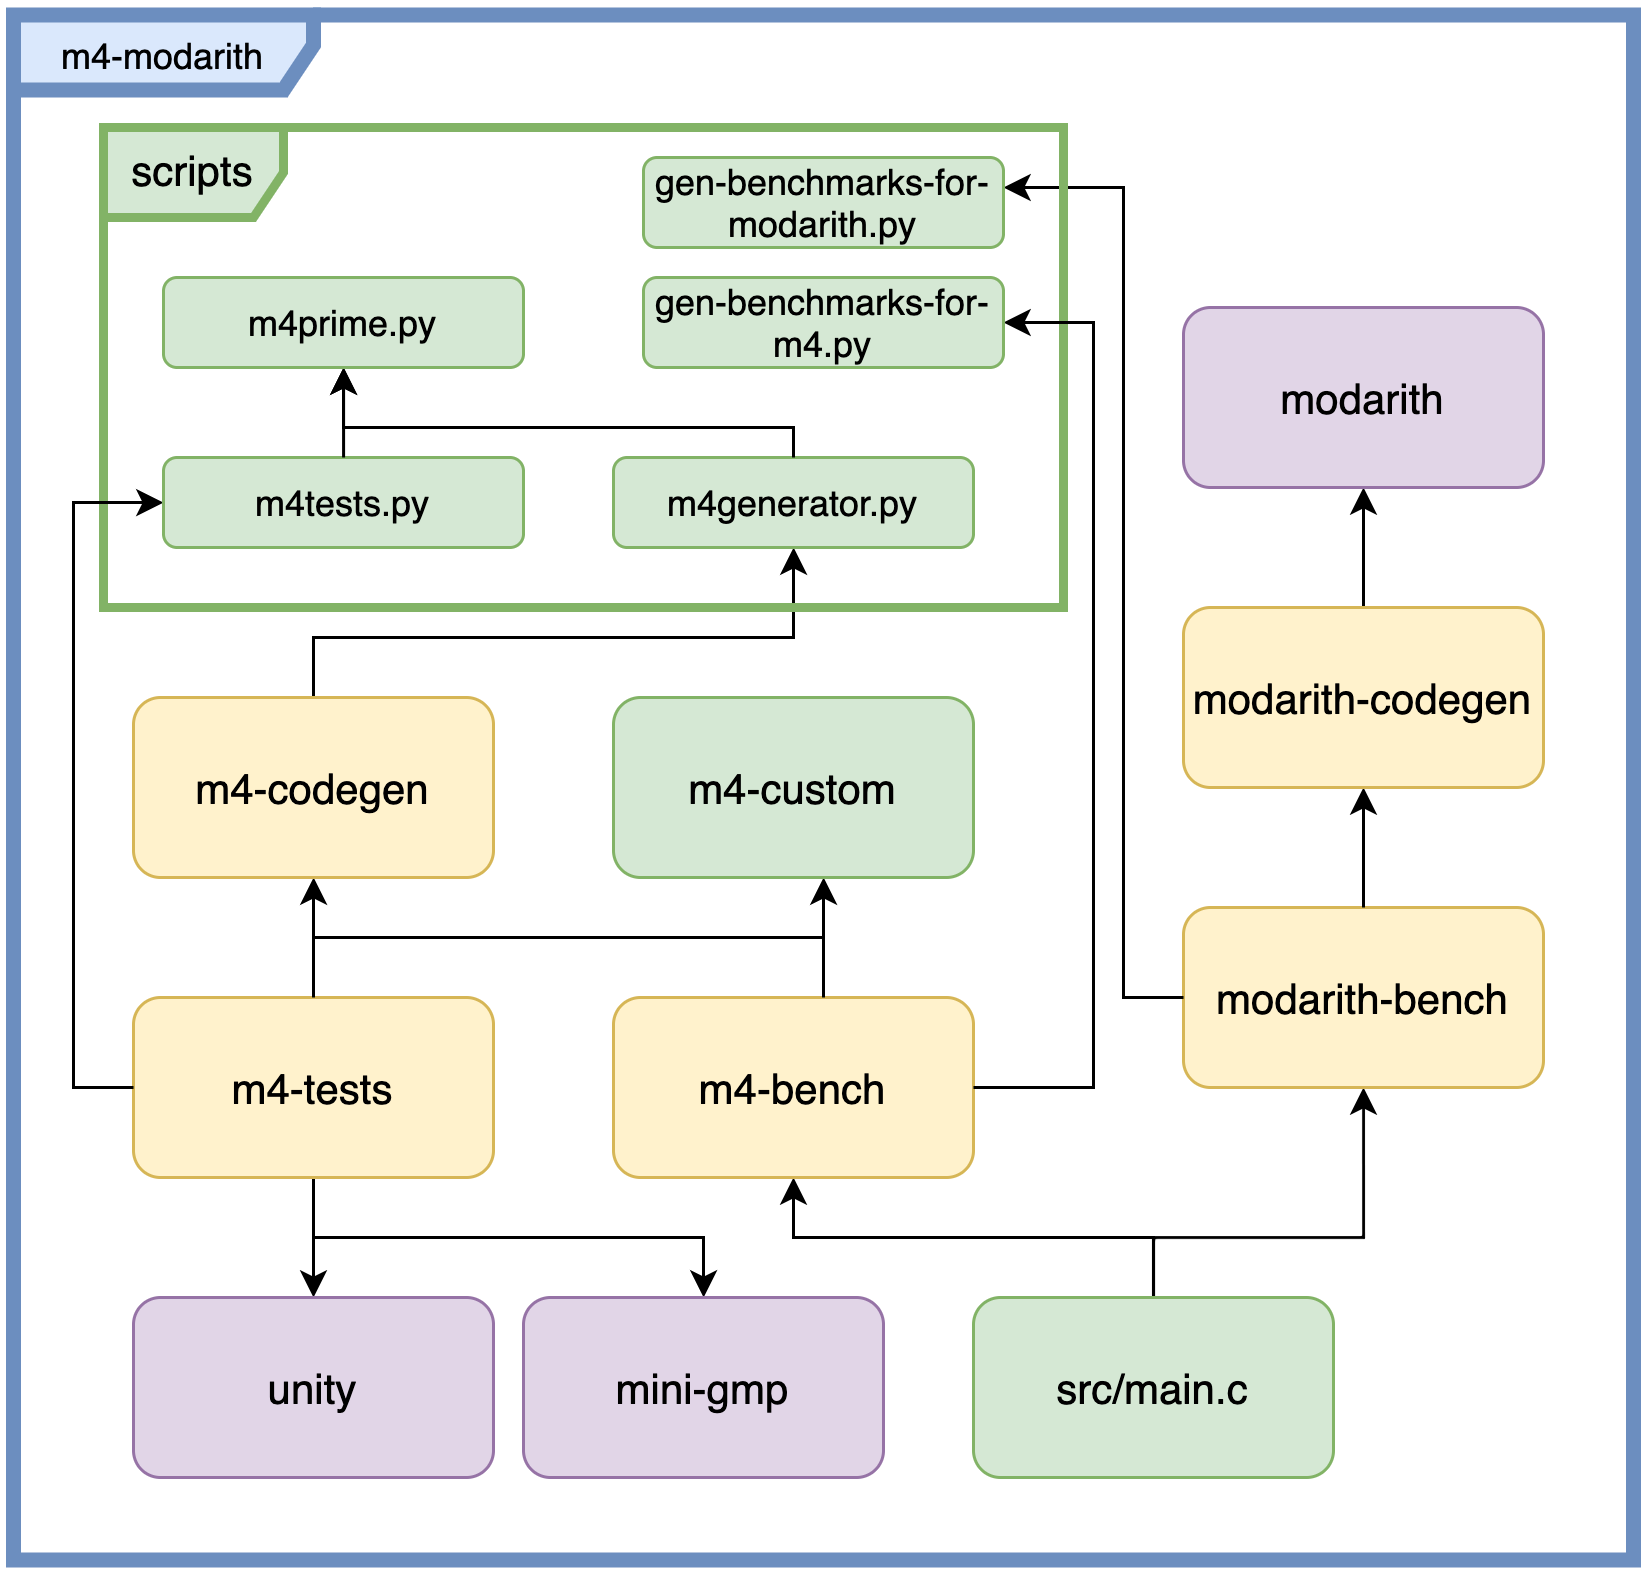

The diagram above was exported from draw.io. Its source (the exported page's mxGraphModel, read from the mxfile embedded in the PNG):
<mxGraphModel dx="763" dy="588" grid="1" gridSize="10" guides="1" tooltips="1" connect="1" arrows="1" fold="1" page="1" pageScale="1" pageWidth="3300" pageHeight="4681" math="0" shadow="0">
  <root>
    <mxCell id="0" />
    <mxCell id="1" parent="0" />
    <mxCell id="2" value="m4-modarith" style="shape=umlFrame;whiteSpace=wrap;html=1;fontSize=12;strokeWidth=5;fillColor=#dae8fc;verticalAlign=top;width=100;height=25;strokeColor=#6c8ebf;" vertex="1" parent="1">
      <mxGeometry x="160" y="112.5" width="540" height="515" as="geometry" />
    </mxCell>
    <mxCell id="3" style="edgeStyle=orthogonalEdgeStyle;rounded=0;orthogonalLoop=1;jettySize=auto;html=1;exitX=0.5;exitY=1;exitDx=0;exitDy=0;entryX=0.5;entryY=0;entryDx=0;entryDy=0;fontSize=14;startArrow=classic;startFill=1;endArrow=none;endFill=0;" edge="1" source="4" target="8" parent="1">
      <mxGeometry relative="1" as="geometry" />
    </mxCell>
    <mxCell id="4" value="modarith" style="rounded=1;whiteSpace=wrap;html=1;fillColor=#e1d5e7;strokeColor=#9673a6;fontSize=14;" vertex="1" parent="1">
      <mxGeometry x="550" y="210" width="120" height="60" as="geometry" />
    </mxCell>
    <mxCell id="5" style="edgeStyle=orthogonalEdgeStyle;rounded=0;jumpStyle=arc;orthogonalLoop=1;jettySize=auto;html=1;exitX=0.5;exitY=1;exitDx=0;exitDy=0;fontSize=12;startArrow=classic;startFill=1;endArrow=none;endFill=0;strokeColor=#000000;" edge="1" source="6" target="27" parent="1">
      <mxGeometry relative="1" as="geometry">
        <Array as="points">
          <mxPoint x="610" y="520" />
          <mxPoint x="540" y="520" />
        </Array>
      </mxGeometry>
    </mxCell>
    <mxCell id="6" value="modarith-bench" style="rounded=1;whiteSpace=wrap;html=1;fillColor=#fff2cc;strokeColor=#d6b656;fontSize=14;" vertex="1" parent="1">
      <mxGeometry x="550" y="410" width="120" height="60" as="geometry" />
    </mxCell>
    <mxCell id="7" style="edgeStyle=orthogonalEdgeStyle;rounded=0;orthogonalLoop=1;jettySize=auto;html=1;exitX=0.5;exitY=1;exitDx=0;exitDy=0;fontSize=14;startArrow=classic;startFill=1;endArrow=none;endFill=0;fillColor=#fff2cc;strokeColor=#000000;" edge="1" source="8" target="6" parent="1">
      <mxGeometry relative="1" as="geometry" />
    </mxCell>
    <mxCell id="8" value="modarith-codegen" style="rounded=1;whiteSpace=wrap;html=1;fillColor=#fff2cc;strokeColor=#d6b656;fontSize=14;" vertex="1" parent="1">
      <mxGeometry x="550" y="310" width="120" height="60" as="geometry" />
    </mxCell>
    <mxCell id="9" style="edgeStyle=orthogonalEdgeStyle;rounded=0;orthogonalLoop=1;jettySize=auto;html=1;fontSize=14;startArrow=classic;startFill=1;endArrow=none;endFill=0;" edge="1" source="21" target="14" parent="1">
      <mxGeometry relative="1" as="geometry">
        <mxPoint x="270" y="300" as="sourcePoint" />
        <Array as="points">
          <mxPoint x="420" y="320" />
          <mxPoint x="260" y="320" />
        </Array>
      </mxGeometry>
    </mxCell>
    <mxCell id="10" style="edgeStyle=orthogonalEdgeStyle;rounded=0;jumpStyle=arc;orthogonalLoop=1;jettySize=auto;html=1;fontSize=14;startArrow=classic;startFill=1;endArrow=none;endFill=0;" edge="1" source="26" target="6" parent="1">
      <mxGeometry relative="1" as="geometry">
        <mxPoint x="480" y="220" as="sourcePoint" />
        <Array as="points">
          <mxPoint x="530" y="170" />
          <mxPoint x="530" y="440" />
        </Array>
      </mxGeometry>
    </mxCell>
    <mxCell id="11" style="edgeStyle=orthogonalEdgeStyle;rounded=0;jumpStyle=arc;orthogonalLoop=1;jettySize=auto;html=1;exitX=0.5;exitY=1;exitDx=0;exitDy=0;fontSize=12;startArrow=classic;startFill=1;endArrow=none;endFill=0;strokeColor=#000000;" edge="1" source="12" target="27" parent="1">
      <mxGeometry relative="1" as="geometry" />
    </mxCell>
    <mxCell id="12" value="m4-bench" style="rounded=1;whiteSpace=wrap;html=1;fillColor=#fff2cc;strokeColor=#d6b656;fontSize=14;" vertex="1" parent="1">
      <mxGeometry x="360" y="440" width="120" height="60" as="geometry" />
    </mxCell>
    <mxCell id="13" style="edgeStyle=orthogonalEdgeStyle;rounded=0;jumpStyle=arc;orthogonalLoop=1;jettySize=auto;html=1;fontSize=12;startArrow=classic;startFill=1;endArrow=none;endFill=0;strokeColor=#000000;" edge="1" source="14" target="12" parent="1">
      <mxGeometry relative="1" as="geometry">
        <Array as="points">
          <mxPoint x="260" y="420" />
          <mxPoint x="430" y="420" />
        </Array>
      </mxGeometry>
    </mxCell>
    <mxCell id="14" value="m4-codegen" style="rounded=1;whiteSpace=wrap;html=1;fillColor=#fff2cc;strokeColor=#d6b656;fontSize=14;" vertex="1" parent="1">
      <mxGeometry x="200" y="340" width="120" height="60" as="geometry" />
    </mxCell>
    <mxCell id="15" style="edgeStyle=orthogonalEdgeStyle;rounded=0;jumpStyle=arc;orthogonalLoop=1;jettySize=auto;html=1;exitX=0.5;exitY=1;exitDx=0;exitDy=0;fontSize=12;startArrow=none;startFill=0;endArrow=classic;endFill=1;strokeColor=#000000;" edge="1" source="17" target="28" parent="1">
      <mxGeometry relative="1" as="geometry" />
    </mxCell>
    <mxCell id="16" style="edgeStyle=orthogonalEdgeStyle;rounded=0;jumpStyle=arc;orthogonalLoop=1;jettySize=auto;html=1;exitX=0.5;exitY=1;exitDx=0;exitDy=0;fontSize=12;startArrow=none;startFill=0;endArrow=classic;endFill=1;strokeColor=#000000;" edge="1" source="17" target="29" parent="1">
      <mxGeometry relative="1" as="geometry" />
    </mxCell>
    <mxCell id="17" value="m4-tests" style="rounded=1;whiteSpace=wrap;html=1;fillColor=#fff2cc;strokeColor=#d6b656;fontSize=14;" vertex="1" parent="1">
      <mxGeometry x="200" y="440" width="120" height="60" as="geometry" />
    </mxCell>
    <mxCell id="18" style="edgeStyle=orthogonalEdgeStyle;rounded=0;jumpStyle=arc;orthogonalLoop=1;jettySize=auto;html=1;fontSize=12;startArrow=classic;startFill=1;endArrow=none;endFill=0;strokeColor=#000000;" edge="1" source="19" target="17" parent="1">
      <mxGeometry relative="1" as="geometry">
        <Array as="points">
          <mxPoint x="430" y="420" />
          <mxPoint x="260" y="420" />
        </Array>
      </mxGeometry>
    </mxCell>
    <mxCell id="19" value="m4-custom" style="rounded=1;whiteSpace=wrap;html=1;fillColor=#d5e8d4;strokeColor=#82b366;fontSize=14;" vertex="1" parent="1">
      <mxGeometry x="360" y="340" width="120" height="60" as="geometry" />
    </mxCell>
    <mxCell id="20" value="scripts" style="shape=umlFrame;whiteSpace=wrap;html=1;fontSize=14;strokeWidth=3;fillColor=#d5e8d4;verticalAlign=top;strokeColor=#82b366;" vertex="1" parent="1">
      <mxGeometry x="190" y="150" width="320" height="160" as="geometry" />
    </mxCell>
    <mxCell id="21" value="m4generator.py" style="rounded=1;whiteSpace=wrap;html=1;fillColor=#d5e8d4;strokeColor=#82b366;fontSize=12;" vertex="1" parent="1">
      <mxGeometry x="360" y="260" width="120" height="30" as="geometry" />
    </mxCell>
    <mxCell id="22" style="edgeStyle=orthogonalEdgeStyle;rounded=0;jumpStyle=arc;orthogonalLoop=1;jettySize=auto;html=1;fontSize=12;startArrow=classic;startFill=1;endArrow=none;endFill=0;strokeColor=#000000;" edge="1" source="23" target="17" parent="1">
      <mxGeometry relative="1" as="geometry">
        <Array as="points">
          <mxPoint x="180" y="275" />
          <mxPoint x="180" y="470" />
        </Array>
      </mxGeometry>
    </mxCell>
    <mxCell id="23" value="m4tests.py" style="rounded=1;whiteSpace=wrap;html=1;fillColor=#d5e8d4;strokeColor=#82b366;fontSize=12;" vertex="1" parent="1">
      <mxGeometry x="210" y="260" width="120" height="30" as="geometry" />
    </mxCell>
    <mxCell id="24" style="edgeStyle=orthogonalEdgeStyle;rounded=0;jumpStyle=arc;orthogonalLoop=1;jettySize=auto;html=1;exitX=1;exitY=0.5;exitDx=0;exitDy=0;fontSize=12;startArrow=classic;startFill=1;endArrow=none;endFill=0;strokeColor=#000000;" edge="1" source="25" target="12" parent="1">
      <mxGeometry relative="1" as="geometry">
        <Array as="points">
          <mxPoint x="520" y="215" />
          <mxPoint x="520" y="470" />
        </Array>
      </mxGeometry>
    </mxCell>
    <mxCell id="25" value="gen-benchmarks-for-m4.py" style="rounded=1;whiteSpace=wrap;html=1;fillColor=#d5e8d4;strokeColor=#82b366;fontSize=12;" vertex="1" parent="1">
      <mxGeometry x="370" y="200" width="120" height="30" as="geometry" />
    </mxCell>
    <mxCell id="26" value="gen-benchmarks-for-modarith.py" style="rounded=1;whiteSpace=wrap;html=1;fillColor=#d5e8d4;strokeColor=#82b366;fontSize=12;" vertex="1" parent="1">
      <mxGeometry x="370" y="160" width="120" height="30" as="geometry" />
    </mxCell>
    <mxCell id="27" value="src/main.c" style="rounded=1;whiteSpace=wrap;html=1;fillColor=#d5e8d4;strokeColor=#82b366;fontSize=14;" vertex="1" parent="1">
      <mxGeometry x="480" y="540" width="120" height="60" as="geometry" />
    </mxCell>
    <mxCell id="28" value="unity" style="rounded=1;whiteSpace=wrap;html=1;fillColor=#e1d5e7;strokeColor=#9673a6;fontSize=14;" vertex="1" parent="1">
      <mxGeometry x="200" y="540" width="120" height="60" as="geometry" />
    </mxCell>
    <mxCell id="29" value="mini-gmp" style="rounded=1;whiteSpace=wrap;html=1;fillColor=#e1d5e7;strokeColor=#9673a6;fontSize=14;" vertex="1" parent="1">
      <mxGeometry x="330" y="540" width="120" height="60" as="geometry" />
    </mxCell>
    <mxCell id="30" style="edgeStyle=orthogonalEdgeStyle;rounded=0;orthogonalLoop=1;jettySize=auto;html=1;startArrow=classic;startFill=1;endArrow=none;endFill=0;" edge="1" source="32" target="23" parent="1">
      <mxGeometry relative="1" as="geometry" />
    </mxCell>
    <mxCell id="31" style="edgeStyle=orthogonalEdgeStyle;rounded=0;orthogonalLoop=1;jettySize=auto;html=1;startArrow=classic;startFill=1;endArrow=none;endFill=0;" edge="1" source="32" target="21" parent="1">
      <mxGeometry relative="1" as="geometry">
        <Array as="points">
          <mxPoint x="270" y="250" />
          <mxPoint x="420" y="250" />
        </Array>
      </mxGeometry>
    </mxCell>
    <mxCell id="32" value="m4prime.py" style="rounded=1;whiteSpace=wrap;html=1;fillColor=#d5e8d4;strokeColor=#82b366;fontSize=12;" vertex="1" parent="1">
      <mxGeometry x="210" y="200" width="120" height="30" as="geometry" />
    </mxCell>
  </root>
</mxGraphModel>